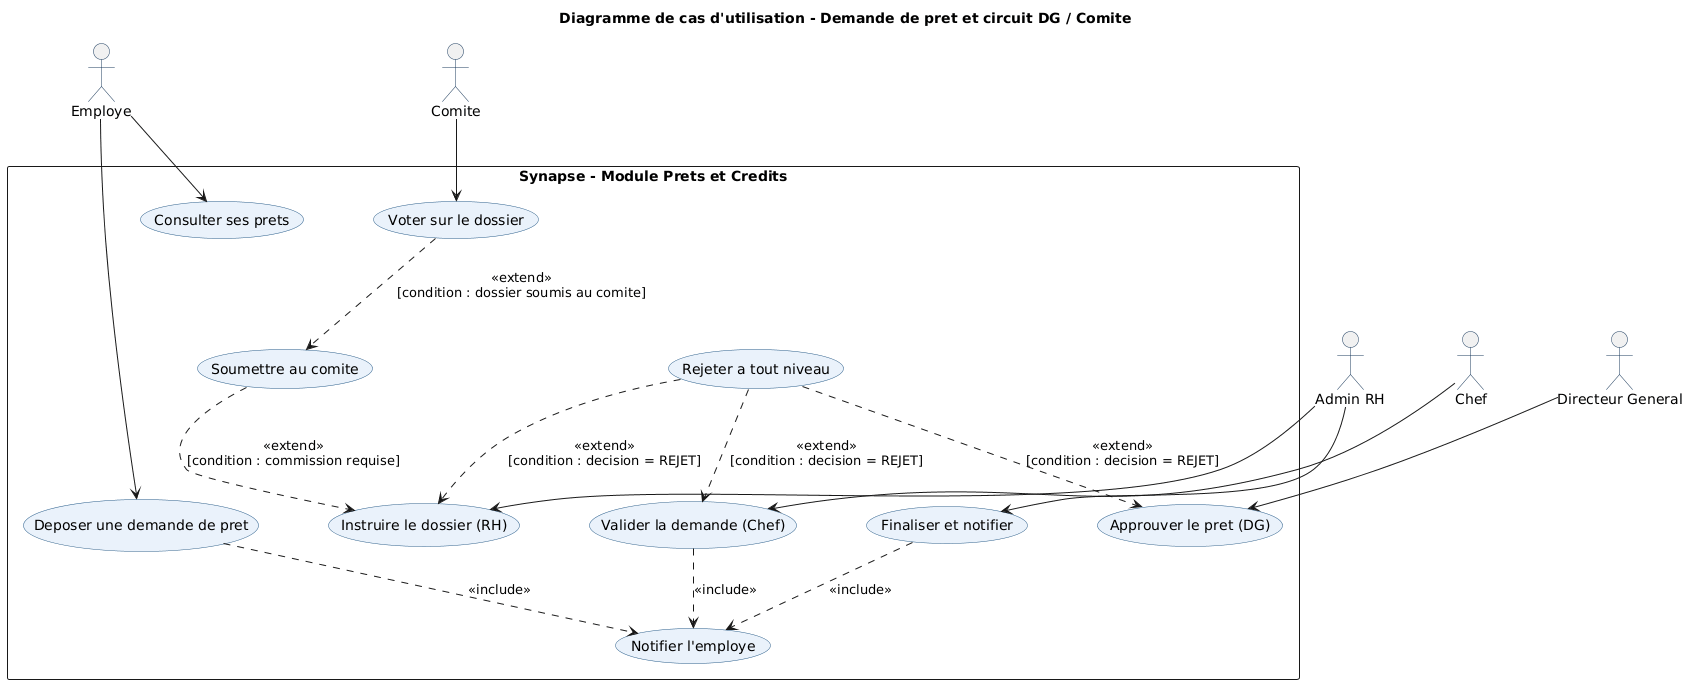

The diagram above was rendered by PlantUML. Its source (embedded in the PNG):
@startuml
title Diagramme de cas d'utilisation - Demande de pret et circuit DG / Comite

skinparam usecaseBorderColor #2C5F8A
skinparam usecaseBackgroundColor #EAF2FB
skinparam actorBorderColor #1A3A5C
skinparam nodesep 70
skinparam ranksep 60

top to bottom direction

actor "Employe"          as emp
actor "Chef"             as chef
actor "Admin RH"         as admin
actor "Comite"           as comite
actor "Directeur General" as dg

rectangle "Synapse - Module Prets et Credits" {

  usecase "Deposer une demande de pret" as UC1
  usecase "Valider la demande (Chef)"   as UC2
  usecase "Instruire le dossier (RH)"   as UC3
  usecase "Soumettre au comite"         as UC4
  usecase "Voter sur le dossier"        as UC5
  usecase "Approuver le pret (DG)"      as UC6
  usecase "Finaliser et notifier"       as UC7
  usecase "Rejeter a tout niveau"       as UC8
  usecase "Notifier l'employe"          as UC9
  usecase "Consulter ses prets"         as UC10
}

emp    --> UC1
emp    --> UC10
chef   --> UC2
admin  --> UC3
admin  --> UC7
comite --> UC5
dg     --> UC6

UC1 ..> UC9 : <<include>>
UC2 ..> UC9 : <<include>>
UC7 ..> UC9 : <<include>>

UC4 ..> UC3 : <<extend>>\n[condition : commission requise]
UC5 ..> UC4 : <<extend>>\n[condition : dossier soumis au comite]
UC8 ..> UC2 : <<extend>>\n[condition : decision = REJET]
UC8 ..> UC3 : <<extend>>\n[condition : decision = REJET]
UC8 ..> UC6 : <<extend>>\n[condition : decision = REJET]
@enduml